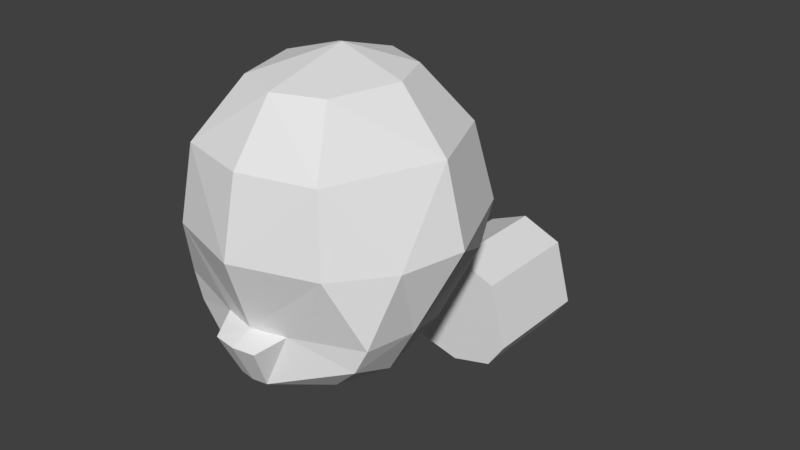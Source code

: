 # Source: cuter-kitten.blend  (saved by Blender 2.77.0; exported with 4.5.12 LTS)
import bpy
from mathutils import Matrix  # noqa: F401  (used for matrix-valued properties, if any)

bpy.ops.wm.read_factory_settings(use_empty=True)
scene = bpy.context.scene
scene.name = 'Scene'

# ---- collections
col_collection_1 = bpy.data.collections.new('Collection 1'); scene.collection.children.link(col_collection_1)

# ---- world
world_world = bpy.data.worlds.new('World'); scene.world = world_world
world_world.color = (0.05088, 0.05088, 0.05088)
world_world.use_sun_shadow = False
world_world.sun_shadow_jitter_overblur = 0.0
world_world.cycles.sampling_method = 'MANUAL'

# ---- meshes
me_sphere_001 = bpy.data.meshes.new('Sphere.001')
me_sphere_001.from_pydata([(0.3027, -2.364, 3.263), (0.4736, -2.633, 2.907), (0.5357, -2.692, 2.416), (0.2265, -2.659, 1.949), (0.5656, -2.189, 1.651), (0.7308, -2.175, 1.953), (0.8913, -1.948, 2.416), (0.7494, -1.932, 2.907), (0.428, -1.916, 3.263), (-2.578e-07, -1.915, 3.397), (0.3027, -1.612, 3.263), (0.5299, -1.393, 2.907), (0.6303, -1.315, 2.416), (0.566, -1.347, 2.083), (0.4435, -1.592, 1.667), (-1.676e-07, -2.422, 1.527), (-9.014e-08, -1.407, 1.667), (-7.291e-08, -1.176, 1.931), (1.102e-09, -1.054, 2.416), (-4.712e-08, -1.173, 2.907), (-7.667e-08, -1.487, 3.263), (-2.774e-07, -2.479, 3.263), (-2.576e-07, -2.756, 2.907), (-3.372e-07, -2.865, 2.416), (-3.204e-07, -2.857, 1.887), (-2.463e-07, -2.725, 1.61), (-3.59e-08, -1.115, 2.083), (-2.98e-07, -2.716, 1.947), (0.1004, -2.711, 1.612), (0.1474, -2.835, 1.888), (0.6906, -2.519, 1.978), (0.6108, -2.534, 1.816), (0.7945, -2.359, 2.414), (0.3981, -2.457, 1.605), (-3.059e-08, -0.8042, 0.7589), (-3.059e-08, 0.02264, 0.7589), (0.2923, -0.8042, 0.8347), (0.2923, 0.02264, 0.8347), (0.4134, -0.8042, 1.014), (0.4134, 0.02264, 1.014), (0.2923, -0.8042, 1.465), (0.2923, 0.02264, 1.465), (-6.673e-08, -0.8042, 1.586), (-6.673e-08, 0.02264, 1.586)], [], [(0, 9, 21), (1, 0, 21, 22), (17, 26, 13), (15, 4, 33, 28), (3, 29, 28), (8, 9, 0), (30, 32, 2), (30, 3, 31), (6, 7, 32), (1, 2, 32), (11, 10, 8, 7), (17, 13, 14), (18, 19, 11, 12), (12, 11, 7, 6), (19, 20, 10, 11), (10, 9, 8), (15, 16, 14), (14, 13, 5), (20, 9, 10), (13, 12, 6, 5), (26, 18, 12, 13), (15, 14, 4), (1, 22, 23, 2), (31, 3, 28, 33), (28, 25, 15), (28, 29, 24, 25), (4, 14, 5), (16, 17, 14), (27, 3, 2, 23), (29, 3, 27, 24), (4, 31, 33), (7, 1, 32), (5, 30, 31, 4), (5, 6, 32, 30), (3, 30, 2), (7, 8, 0, 1), (34, 35, 37, 36), (36, 37, 39, 38), (38, 39, 41, 40), (40, 41, 43, 42), (34, 36, 38, 40, 42)])
me_sphere_001.use_remesh_preserve_volume = False
me_sphere_001.use_remesh_preserve_attributes = False
me_sphere_001.use_mirror_vertex_groups = False
me_sphere_001.update()

# ---- objects
ob_sphere = bpy.data.objects.new('Sphere', me_sphere_001)

# ---- transforms, parenting, visibility, modifiers, constraints
ob_sphere.location = (0.0, 0.0, 0.0)
ob_sphere.lineart.crease_threshold = 0.0
_m = ob_sphere.modifiers.new('Mirror', 'MIRROR')

# ---- collection membership
col_collection_1.objects.link(ob_sphere)

# ---- scene / render settings (as saved in the file)
scene.frame_start = 1; scene.frame_end = 250; scene.frame_set(244)
scene.render.engine = 'BLENDER_EEVEE_NEXT'
scene.render.resolution_percentage = 50
scene.render.dither_intensity = 0.0
scene.cycles.use_denoising = False
scene.cycles.samples = 128
scene.cycles.sampling_pattern = 'TABULATED_SOBOL'
scene.cycles.light_sampling_threshold = 0.0
scene.cycles.use_adaptive_sampling = False
scene.cycles.use_light_tree = False
scene.cycles.blur_glossy = 0.0
scene.cycles.sample_clamp_indirect = 0.0
scene.view_settings.view_transform = 'Standard'
bpy.context.view_layer.update()

# ---- added for rendering (the .blend has no active camera and no usable light): camera, sun
cam_auto = bpy.data.cameras.new('AutoCamera')
cam_auto.lens = 50.0
cam_auto.sensor_width = 36.0
cam_auto.clip_end = 1000.0
ob_auto_camera = bpy.data.objects.new('AutoCamera', cam_auto)
scene.collection.objects.link(ob_auto_camera)
ob_auto_camera.location = (3.97677, -6.1933, 5.2592)
ob_auto_camera.rotation_euler = (1.09748, -7.21219e-08, 0.694738)
scene.camera = ob_auto_camera
light_auto_sun = bpy.data.lights.new('AutoSun', 'SUN')
light_auto_sun.energy = 3.0
light_auto_sun.angle = 0.0523599
ob_auto_sun = bpy.data.objects.new('AutoSun', light_auto_sun)
scene.collection.objects.link(ob_auto_sun)
ob_auto_sun.rotation_euler = (0.872665, 0.174533, 0.523599)
bpy.context.view_layer.update()
